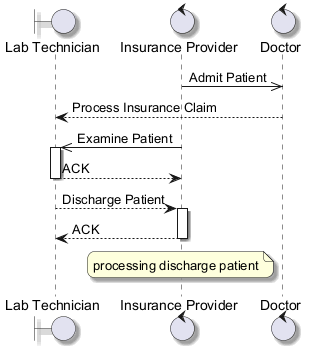

The diagram above was rendered by PlantUML. Its source (embedded in the PNG):
@startuml
skinparam backgroundColor #FFFFFF
skinparam roundCorner 15
skinparam shadowing true
boundary "Lab Technician" as LT
control "Insurance Provider" as IP
control "Doctor" as D
IP ->> D : Admit Patient
D --> LT : Process Insurance Claim
IP ->> LT : Examine Patient
activate LT
LT --> IP : ACK
deactivate LT
LT --> IP : Discharge Patient
activate IP
IP --> LT : ACK
deactivate IP
note over IP : processing discharge patient
@enduml